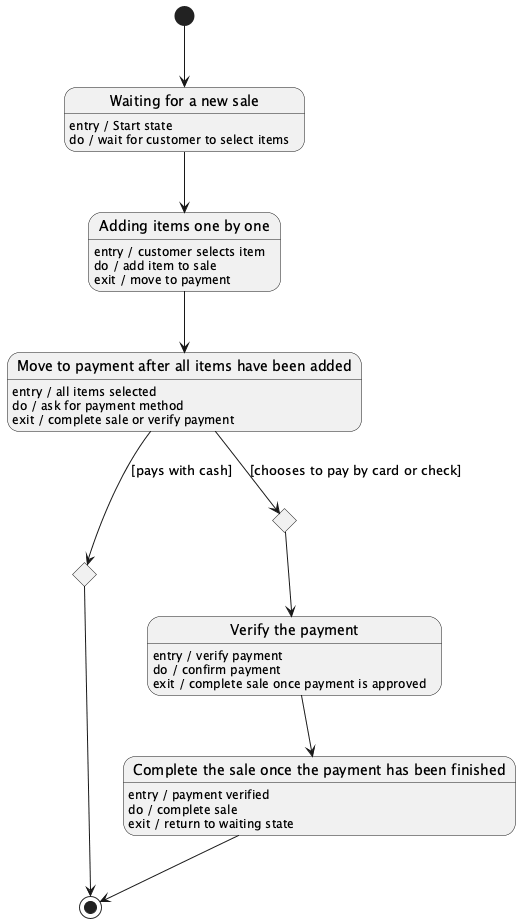

The diagram above was rendered by PlantUML. Its source (embedded in the PNG):
@startuml

[*] --> WaitingForSale
state "Waiting for a new sale" as WaitingForSale

WaitingForSale : entry / Start state
WaitingForSale : do / wait for customer to select items

WaitingForSale --> AddingItems
state "Adding items one by one" as AddingItems
AddingItems : entry / customer selects item
AddingItems : do / add item to sale
AddingItems : exit / move to payment

AddingItems --> Payment
state "Move to payment after all items have been added" as Payment
Payment : entry / all items selected
Payment : do / ask for payment method
Payment : exit / complete sale or verify payment

state CashPayment <<choice>>
CashPayment : entry / customer pays with cash
CashPayment : do / complete sale immediately
CashPayment : exit / return to waiting state

state CardOrCheckPayment <<choice>>
CardOrCheckPayment : entry / customer chooses to pay by card or check
CardOrCheckPayment : do / verify payment
CardOrCheckPayment : exit / complete sale once payment is approved

Payment --> CashPayment : [pays with cash]
Payment --> CardOrCheckPayment : [chooses to pay by card or check]

CashPayment --> [*]
CardOrCheckPayment --> PaymentVerification

state "Verify the payment" as PaymentVerification
PaymentVerification : entry / verify payment
PaymentVerification : do / confirm payment
PaymentVerification : exit / complete sale once payment is approved

PaymentVerification --> SaleCompleted

state "Complete the sale once the payment has been finished" as SaleCompleted
SaleCompleted : entry / payment verified
SaleCompleted : do / complete sale
SaleCompleted : exit / return to waiting state

SaleCompleted --> [*]

@enduml